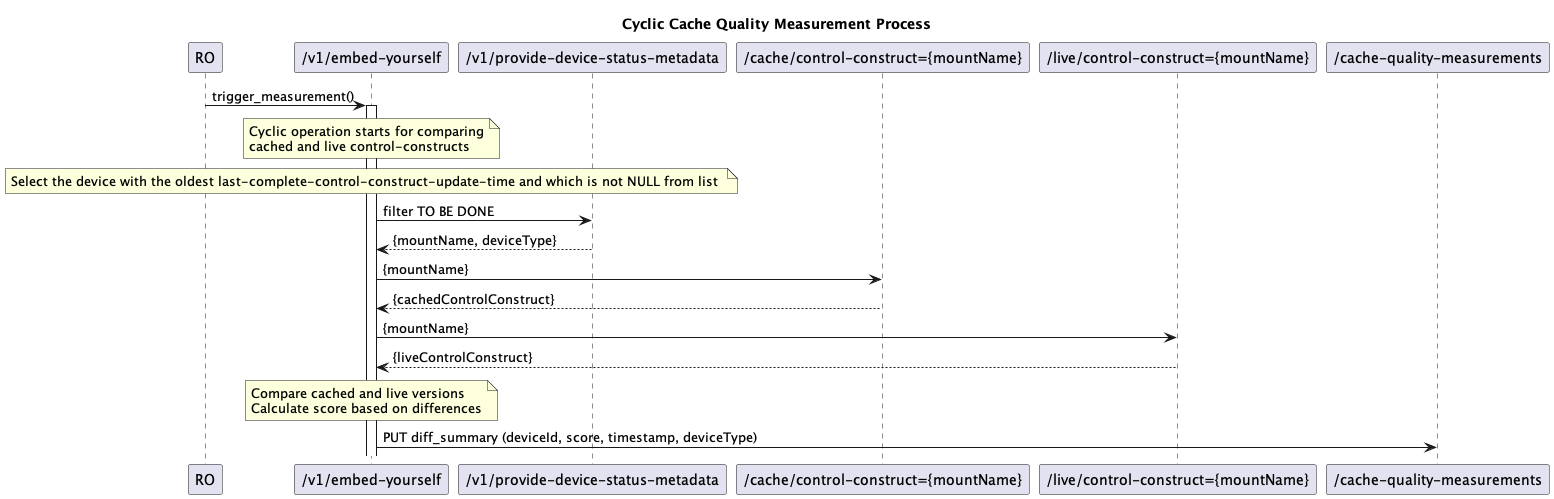

The diagram above was rendered by PlantUML. Its source (embedded in the PNG):
@startuml 01x_CyclicCacheQualityMeasurement
skinparam responseMessageBelowArrow true

title Cyclic Cache Quality Measurement Process

participant RO as ro
participant "/v1/embed-yourself" as mwdi
participant "/v1/provide-device-status-metadata" as metadata
participant "/cache/control-construct={mountName}" as cache
participant "/live/control-construct={mountName}" as live
participant "/cache-quality-measurements" as store

ro -> mwdi : trigger_measurement()
activate mwdi

note over mwdi
Cyclic operation starts for comparing
cached and live control-constructs
end note

note over mwdi
Select the device with the oldest last-complete-control-construct-update-time and which is not NULL from list 
end note

mwdi -> metadata : filter TO BE DONE
metadata --> mwdi : {mountName, deviceType}

mwdi -> cache : {mountName}
cache --> mwdi : {cachedControlConstruct}


mwdi -> live : {mountName}
live --> mwdi :  {liveControlConstruct}

note over mwdi
Compare cached and live versions
Calculate score based on differences
end note

mwdi -> store : PUT diff_summary (deviceId, score, timestamp, deviceType)


@enduml